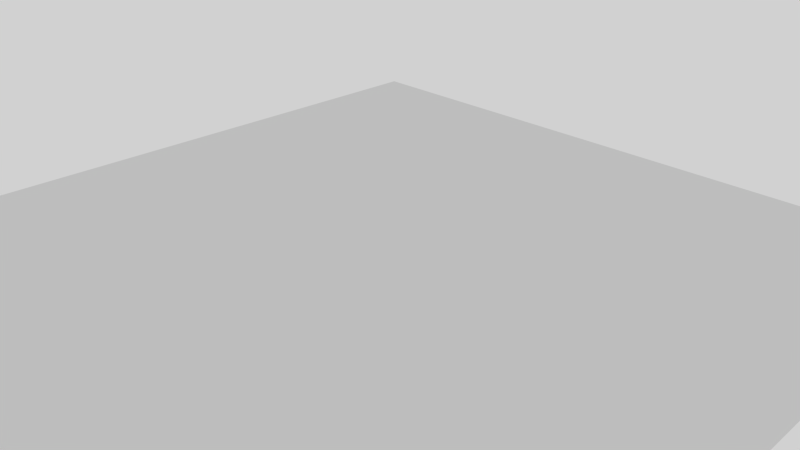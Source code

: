# Source: blank.blend  (saved by Blender 2.68.5; exported with 4.5.12 LTS)
import bpy
from mathutils import Matrix  # noqa: F401  (used for matrix-valued properties, if any)

bpy.ops.wm.read_factory_settings(use_empty=True)
scene = bpy.context.scene
scene.name = 'Scene'

# ---- collections
col_collection_1 = bpy.data.collections.new('Collection 1'); scene.collection.children.link(col_collection_1)

# ---- materials (node trees are filled in below, after node groups)
mat_material_002 = bpy.data.materials.new('Material.002')
mat_material_002.alpha_threshold = 0.0
mat_material_002.roughness = 0.5
mat_material_002.line_color = (0.0, 0.0, 0.0, 1.0)

# ---- material node trees
mat_material_002.use_nodes = True; mat_material_002.node_tree.nodes.clear()
_N = mat_material_002.node_tree.nodes; _L = mat_material_002.node_tree.links
n0 = _N.new('ShaderNodeBsdfDiffuse'); n0.name = 'Diffuse BSDF'; n0.location = (114, 306)
n1 = _N.new('ShaderNodeOutputMaterial'); n1.name = 'Material Output'; n1.location = (308, 303)
_L.new(n0.outputs[0], n1.inputs[0])
n1.is_active_output = True

# ---- world
world_world = bpy.data.worlds.new('World'); scene.world = world_world
world_world.use_nodes = True; world_world.node_tree.nodes.clear()
_N = world_world.node_tree.nodes; _L = world_world.node_tree.links
n0 = _N.new('ShaderNodeBackground'); n0.name = 'Background'; n0.location = (10, 300)
n0.width = 150
n0.inputs[0].default_value = (0.6388, 0.6388, 0.6388, 1.0)
n1 = _N.new('ShaderNodeOutputWorld'); n1.name = 'World Output'; n1.location = (417, 316)
n1.width = 120
_L.new(n0.outputs[0], n1.inputs[0])
n1.is_active_output = True
world_world.color = (0.05088, 0.05088, 0.05088)
world_world.use_sun_shadow = False
world_world.sun_shadow_jitter_overblur = 0.0
world_world.cycles.sampling_method = 'MANUAL'
world_world.cycles.sample_map_resolution = 256

# ---- cameras
cam_camera = bpy.data.cameras.new('Camera')
cam_camera.clip_end = 100.0
cam_camera.lens = 35.0
cam_camera.sensor_width = 32.0
cam_camera.sensor_height = 18.0
cam_camera.ortho_scale = 7.314
cam_camera.dof.focus_distance = 0.0

# ---- meshes
me_plane = bpy.data.meshes.new('Plane')
me_plane.from_pydata([(1.0, -1.0, 0.0), (-1.0, -1.0, 0.0), (1.0, 1.0, 0.0), (-1.0, 1.0, 0.0)], [], [(1, 0, 2, 3)])
me_plane.materials.append(mat_material_002)
me_plane.use_remesh_preserve_volume = False
me_plane.use_remesh_preserve_attributes = False
me_plane.use_mirror_vertex_groups = False
me_plane.update()

# ---- objects
ob_plane = bpy.data.objects.new('Plane', me_plane)
ob_camera = bpy.data.objects.new('Camera', cam_camera)

# ---- transforms, parenting, visibility, modifiers, constraints
ob_plane.location = (0.0, 0.0, 0.0)
ob_plane.scale = (5.262, 5.262, 5.262)
ob_plane.lineart.crease_threshold = 0.0
ob_camera.location = (7.481, -6.508, 5.344)
ob_camera.rotation_euler = (1.109, 0.01082, 0.8149)
ob_camera.lock_rotations_4d = False
ob_camera.empty_display_type = 'ARROWS'
ob_camera.color = (0.0, 0.0, 0.0, 0.0)
ob_camera.display_type = 'WIRE'
ob_camera.lineart.crease_threshold = 0.0

# ---- collection membership
col_collection_1.objects.link(ob_plane)
col_collection_1.objects.link(ob_camera)

# ---- scene / render settings (as saved in the file)
scene.camera = ob_camera
scene.frame_start = 1; scene.frame_end = 250; scene.frame_set(1)
scene.render.engine = 'CYCLES'
scene.render.image_settings.color_mode = 'RGB'
scene.render.image_settings.compression = 90
scene.render.resolution_percentage = 50
scene.render.dither_intensity = 0.0
scene.render.bake_margin = 2
scene.render.bake_bias = 0.0
scene.cycles.feature_set = 'EXPERIMENTAL'
scene.cycles.shading_system = True
scene.cycles.use_denoising = False
scene.cycles.samples = 10
scene.cycles.sampling_pattern = 'TABULATED_SOBOL'
scene.cycles.light_sampling_threshold = 0.0
scene.cycles.use_adaptive_sampling = False
scene.cycles.use_light_tree = False
scene.cycles.blur_glossy = 0.0
scene.cycles.volume_bounces = 1
scene.cycles.pixel_filter_type = 'GAUSSIAN'
scene.cycles.sample_clamp_indirect = 0.0
scene.view_settings.view_transform = 'Standard'
bpy.context.view_layer.update()
